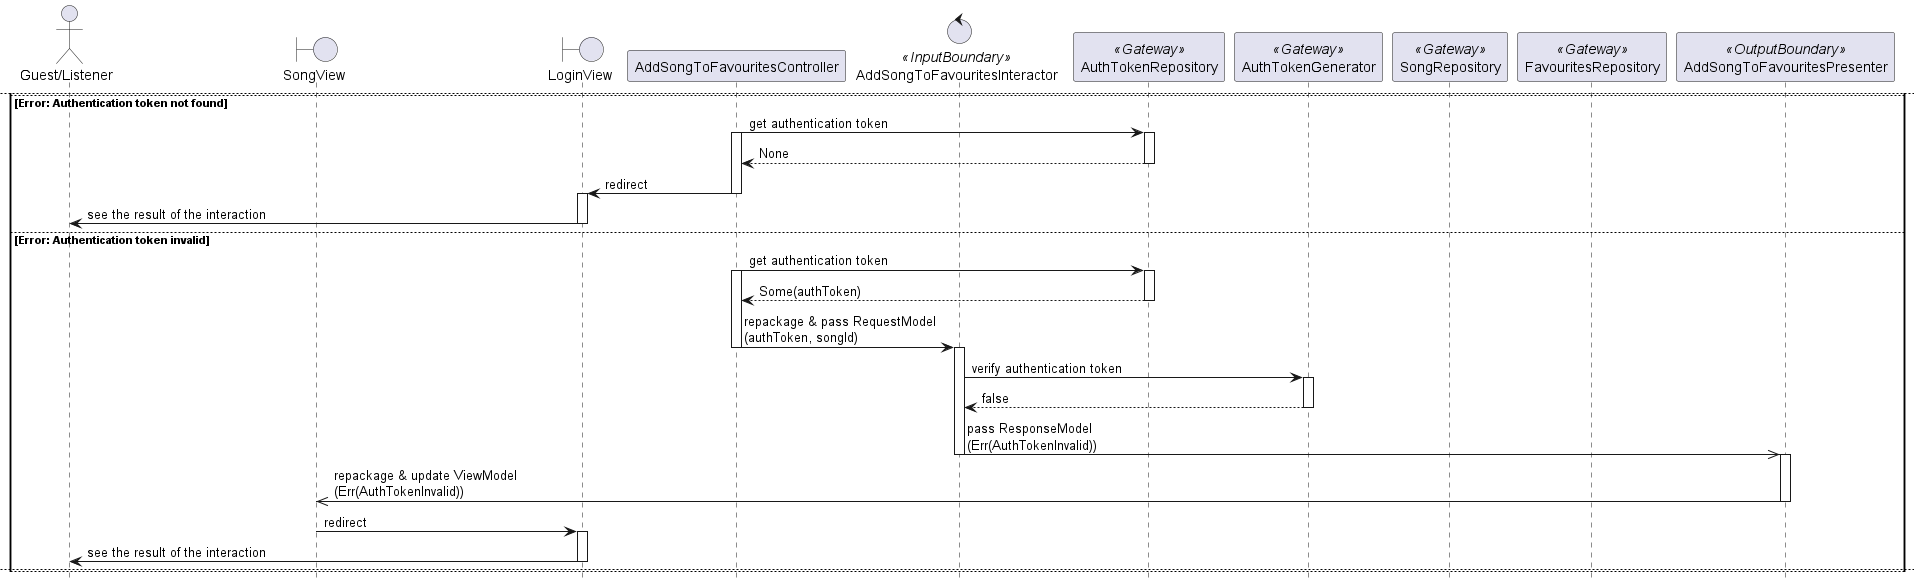

The diagram above was rendered by PlantUML. Its source (embedded in the PNG):
@startuml

hide footbox
skinparam BackgroundColor transparent

actor "Guest/Listener"
boundary SongView
boundary LoginView
participant AddSongToFavouritesController
control AddSongToFavouritesInteractor <<InputBoundary>>
participant AuthTokenRepository <<Gateway>>
participant AuthTokenGenerator <<Gateway>>
participant SongRepository <<Gateway>>
participant FavouritesRepository <<Gateway>>
participant AddSongToFavouritesPresenter <<OutputBoundary>>

"Guest/Listener" -> SongView: click on filled "add to favourites" button
activate "Guest/Listener"
activate SongView

SongView -> SongView: update "add to favourites" button to empty
deactivate "Guest/Listener"
SongView -> AddSongToFavouritesController: pass RequestObject\n(songId)
deactivate SongView
activate AddSongToFavouritesController

alt OK
    AddSongToFavouritesController -> AuthTokenRepository: get authentication token
    activate AuthTokenRepository
    return Some(authToken)
    deactivate AuthTokenRepository

    AddSongToFavouritesController -> AddSongToFavouritesInteractor: repackage & pass RequestModel\n(authToken, songId)
    deactivate AddSongToFavouritesController
    activate AddSongToFavouritesInteractor

    AddSongToFavouritesInteractor -> AuthTokenGenerator: verify authentication token
    activate AuthTokenGenerator
    AddSongToFavouritesInteractor <- AuthTokenGenerator: true
    AddSongToFavouritesInteractor -> AuthTokenGenerator: get Listener ID from authentication token\n(authToken)
    AddSongToFavouritesInteractor <- AuthTokenGenerator: listenerId
    deactivate AuthTokenGenerator

    AddSongToFavouritesInteractor -> SongRepository: check if Song with ID exists\n(songId)
    activate SongRepository
    return true
    deactivate SongRepository

    AddSongToFavouritesInteractor ->> FavouritesRepository: unmark Song as Listener's favourite\n(listenerId, songId)

    AddSongToFavouritesInteractor ->> AddSongToFavouritesPresenter: pass ResponseModel\n(Ok())
    deactivate AddSongToFavouritesInteractor
    newpage

else Error: Authentication token not found
    AddSongToFavouritesController -> AuthTokenRepository: get authentication token
    activate AddSongToFavouritesController
    activate AuthTokenRepository
    return None
    deactivate AuthTokenRepository

    AddSongToFavouritesController -> LoginView: redirect
    deactivate AddSongToFavouritesController
    activate LoginView

    LoginView -> "Guest/Listener": see the result of the interaction
    deactivate LoginView
    deactivate "Guest/Listener"

else Error: Authentication token invalid
    AddSongToFavouritesController -> AuthTokenRepository: get authentication token
    activate AddSongToFavouritesController
    activate AuthTokenRepository
    return Some(authToken)
    deactivate AuthTokenRepository

    AddSongToFavouritesController -> AddSongToFavouritesInteractor: repackage & pass RequestModel\n(authToken, songId)
    deactivate AddSongToFavouritesController
    activate AddSongToFavouritesInteractor

    AddSongToFavouritesInteractor -> AuthTokenGenerator: verify authentication token
    activate AuthTokenGenerator
    return false
    deactivate AuthTokenGenerator

    AddSongToFavouritesInteractor ->> AddSongToFavouritesPresenter: pass ResponseModel\n(Err(AuthTokenInvalid))
    deactivate AddSongToFavouritesInteractor
    activate AddSongToFavouritesPresenter

    AddSongToFavouritesPresenter ->> SongView: repackage & update ViewModel\n(Err(AuthTokenInvalid))
    deactivate AddSongToFavouritesPresenter

    SongView -> LoginView: redirect
    deactivate SongView
    activate LoginView

    LoginView -> "Guest/Listener": see the result of the interaction
    deactivate LoginView
    deactivate "Guest/Listener"
    newpage

else Error: Song not found
    AddSongToFavouritesController -> AuthTokenRepository: get authentication token
    activate AddSongToFavouritesController
    activate AuthTokenRepository
    return Some(authToken)
    deactivate AuthTokenRepository

    AddSongToFavouritesController -> AddSongToFavouritesInteractor: repackage & pass RequestModel\n(authToken, songId)
    deactivate AddSongToFavouritesController
    activate AddSongToFavouritesInteractor

    AddSongToFavouritesInteractor -> AuthTokenGenerator: verify authentication token
    activate AuthTokenGenerator
    AddSongToFavouritesInteractor <- AuthTokenGenerator: true
    AddSongToFavouritesInteractor -> AuthTokenGenerator: get Listener ID from authentication token\n(authToken)
    AddSongToFavouritesInteractor <- AuthTokenGenerator: listenerId
    deactivate AuthTokenGenerator

    AddSongToFavouritesInteractor -> SongRepository: check if Song with ID exists\n(songId)
    activate SongRepository
    return false
    deactivate SongRepository

    AddSongToFavouritesInteractor ->> AddSongToFavouritesPresenter: pass ResponseModel\n(Err(SongNotFound))
    deactivate AddSongToFavouritesInteractor

end
    
@enduml